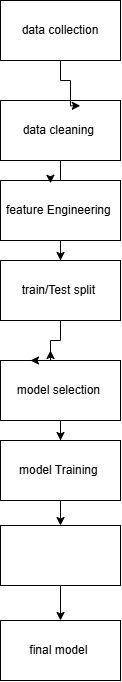

The diagram above was exported from draw.io. Its source (the exported page's mxGraphModel, read from the mxfile embedded in the PNG):
<mxGraphModel dx="1585" dy="811" grid="1" gridSize="10" guides="1" tooltips="1" connect="1" arrows="1" fold="1" page="1" pageScale="1" pageWidth="827" pageHeight="1169" math="0" shadow="0">
  <root>
    <mxCell id="0" />
    <mxCell id="1" parent="0" />
    <mxCell id="tXWPCKWpf5fvko6oEtfb-1" parent="1" style="rounded=0;whiteSpace=wrap;html=1;" value="data collection" vertex="1">
      <mxGeometry height="60" width="120" x="320" y="30" as="geometry" />
    </mxCell>
    <mxCell id="tXWPCKWpf5fvko6oEtfb-18" edge="1" parent="1" source="tXWPCKWpf5fvko6oEtfb-2" style="edgeStyle=orthogonalEdgeStyle;rounded=0;orthogonalLoop=1;jettySize=auto;html=1;" target="tXWPCKWpf5fvko6oEtfb-3">
      <mxGeometry relative="1" as="geometry" />
    </mxCell>
    <mxCell id="tXWPCKWpf5fvko6oEtfb-2" parent="1" style="rounded=0;whiteSpace=wrap;html=1;" value="&lt;span&gt;&lt;br&gt;&lt;span style=&quot;font-family: Helvetica; font-size: 12px; font-style: normal; font-variant-ligatures: normal; font-variant-caps: normal; font-weight: 400; letter-spacing: normal; orphans: 2; text-align: center; text-indent: 0px; text-transform: none; widows: 2; word-spacing: 0px; -webkit-text-stroke-width: 0px; white-space: normal; text-decoration-thickness: initial; text-decoration-style: initial; text-decoration-color: initial; float: none; color: light-dark(rgb(255, 255, 255), rgb(255, 255, 255)); display: inline !important;&quot;&gt;model Evaluation&amp;nbsp;&amp;nbsp;&lt;/span&gt;&lt;/span&gt;&lt;div&gt;&lt;br&gt;&lt;/div&gt;" vertex="1">
      <mxGeometry height="60" width="120" x="320" y="555" as="geometry" />
    </mxCell>
    <mxCell id="tXWPCKWpf5fvko6oEtfb-3" parent="1" style="rounded=0;whiteSpace=wrap;html=1;" value="final model&amp;nbsp;" vertex="1">
      <mxGeometry height="60" width="120" x="320" y="650" as="geometry" />
    </mxCell>
    <mxCell id="tXWPCKWpf5fvko6oEtfb-14" edge="1" parent="1" source="tXWPCKWpf5fvko6oEtfb-4" style="edgeStyle=orthogonalEdgeStyle;rounded=0;orthogonalLoop=1;jettySize=auto;html=1;" target="tXWPCKWpf5fvko6oEtfb-7">
      <mxGeometry relative="1" as="geometry" />
    </mxCell>
    <mxCell id="tXWPCKWpf5fvko6oEtfb-4" parent="1" style="rounded=0;whiteSpace=wrap;html=1;" value="feature Engineering&amp;nbsp;" vertex="1">
      <mxGeometry height="60" width="120" x="320" y="210" as="geometry" />
    </mxCell>
    <mxCell id="tXWPCKWpf5fvko6oEtfb-16" edge="1" parent="1" source="tXWPCKWpf5fvko6oEtfb-5" style="edgeStyle=orthogonalEdgeStyle;rounded=0;orthogonalLoop=1;jettySize=auto;html=1;" target="tXWPCKWpf5fvko6oEtfb-6">
      <mxGeometry relative="1" as="geometry" />
    </mxCell>
    <mxCell id="tXWPCKWpf5fvko6oEtfb-19" edge="1" parent="1" source="tXWPCKWpf5fvko6oEtfb-5" style="edgeStyle=orthogonalEdgeStyle;rounded=0;orthogonalLoop=1;jettySize=auto;html=1;exitX=0.25;exitY=0;exitDx=0;exitDy=0;">
      <mxGeometry relative="1" as="geometry">
        <mxPoint x="370.0000000000002" y="380" as="targetPoint" />
      </mxGeometry>
    </mxCell>
    <mxCell id="tXWPCKWpf5fvko6oEtfb-5" parent="1" style="rounded=0;whiteSpace=wrap;html=1;" value="model selection&amp;nbsp;" vertex="1">
      <mxGeometry height="60" width="120" x="320" y="390" as="geometry" />
    </mxCell>
    <mxCell id="tXWPCKWpf5fvko6oEtfb-17" edge="1" parent="1" source="tXWPCKWpf5fvko6oEtfb-6" style="edgeStyle=orthogonalEdgeStyle;rounded=0;orthogonalLoop=1;jettySize=auto;html=1;" target="tXWPCKWpf5fvko6oEtfb-2">
      <mxGeometry relative="1" as="geometry" />
    </mxCell>
    <mxCell id="tXWPCKWpf5fvko6oEtfb-6" parent="1" style="rounded=0;whiteSpace=wrap;html=1;" value="model Training&amp;nbsp;" vertex="1">
      <mxGeometry height="60" width="120" x="320" y="470" as="geometry" />
    </mxCell>
    <mxCell id="tXWPCKWpf5fvko6oEtfb-15" edge="1" parent="1" source="tXWPCKWpf5fvko6oEtfb-7" style="edgeStyle=orthogonalEdgeStyle;rounded=0;orthogonalLoop=1;jettySize=auto;html=1;entryX=0.25;entryY=0;entryDx=0;entryDy=0;" target="tXWPCKWpf5fvko6oEtfb-5">
      <mxGeometry relative="1" as="geometry">
        <Array as="points">
          <mxPoint x="380" y="370" />
          <mxPoint x="370" y="370" />
          <mxPoint x="370" y="390" />
        </Array>
      </mxGeometry>
    </mxCell>
    <mxCell id="tXWPCKWpf5fvko6oEtfb-7" parent="1" style="rounded=0;whiteSpace=wrap;html=1;" value="train/Test split&amp;nbsp;" vertex="1">
      <mxGeometry height="60" width="120" x="320" y="290" as="geometry" />
    </mxCell>
    <mxCell id="tXWPCKWpf5fvko6oEtfb-8" parent="1" style="rounded=0;whiteSpace=wrap;html=1;" value="data cleaning&amp;nbsp;" vertex="1">
      <mxGeometry height="60" width="120" x="320" y="130" as="geometry" />
    </mxCell>
    <mxCell id="tXWPCKWpf5fvko6oEtfb-11" edge="1" parent="1" source="tXWPCKWpf5fvko6oEtfb-1" style="edgeStyle=orthogonalEdgeStyle;rounded=0;orthogonalLoop=1;jettySize=auto;html=1;entryX=0.665;entryY=0.088;entryDx=0;entryDy=0;entryPerimeter=0;" target="tXWPCKWpf5fvko6oEtfb-8">
      <mxGeometry relative="1" as="geometry">
        <Array as="points">
          <mxPoint x="380" y="110" />
          <mxPoint x="390" y="110" />
          <mxPoint x="390" y="135.3" />
        </Array>
      </mxGeometry>
    </mxCell>
    <mxCell id="tXWPCKWpf5fvko6oEtfb-12" edge="1" parent="1" source="tXWPCKWpf5fvko6oEtfb-8" style="edgeStyle=orthogonalEdgeStyle;rounded=0;orthogonalLoop=1;jettySize=auto;html=1;entryX=0.417;entryY=0.046;entryDx=0;entryDy=0;entryPerimeter=0;" target="tXWPCKWpf5fvko6oEtfb-4">
      <mxGeometry relative="1" as="geometry" />
    </mxCell>
  </root>
</mxGraphModel>